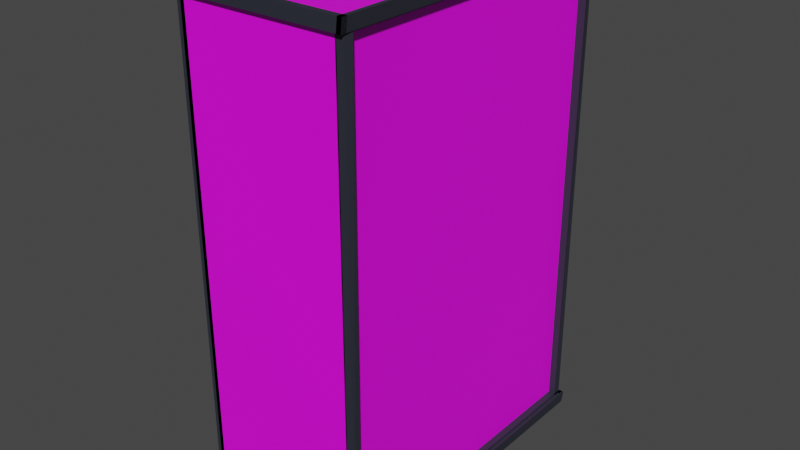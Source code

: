 # Source: red_house.blend  (saved by Blender 3.5.10; exported with 4.5.12 LTS)
import bpy
from mathutils import Matrix  # noqa: F401  (used for matrix-valued properties, if any)

bpy.ops.wm.read_factory_settings(use_empty=True)
scene = bpy.context.scene
scene.name = 'Scene'

# ---- images (referenced by path relative to the original .blend; pixels are not part of the script)
import os
ASSET_DIR = os.environ.get("B2B_ASSET_DIR", "")  # directory of the original .blend (textures are referenced by path, not embedded)
HERE = os.path.dirname(os.path.abspath(__file__))  # packed textures are extracted next to this script under _unpacked/

def load_image(name, relpath, width, height, colorspace="sRGB"):
    """Load a texture the original file referenced (path relative to the .blend, or extracted next to this script)."""
    p = next((c for c in (os.path.join(HERE, relpath), os.path.join(ASSET_DIR, relpath)) if relpath and os.path.exists(c)), "")
    if p:
        img = bpy.data.images.load(p, check_existing=True)
        img.name = name
    else:  # same state as the original file: an image datablock whose file is absent (Cycles renders it pink)
        img = bpy.data.images.new(name, width, height)
        img.source = "FILE"
        img.filepath = "//" + (relpath or name)
    img.colorspace_settings.name = colorspace
    return img
img_red_house_001 = load_image('red house.001', 'red house.png', 1024, 1024, 'sRGB')

# ---- materials (node trees are filled in below, after node groups)
mat_red_house = bpy.data.materials.new('red house')
mat_borders = bpy.data.materials.new('borders')

# ---- material node trees
mat_red_house.use_nodes = True; mat_red_house.node_tree.nodes.clear()
_N = mat_red_house.node_tree.nodes; _L = mat_red_house.node_tree.links
n0 = _N.new('ShaderNodeBsdfPrincipled'); n0.name = 'Principled BSDF'; n0.location = (10, 300)
n0.distribution = 'GGX'
n0.subsurface_method = 'RANDOM_WALK_SKIN'
n0.inputs[3].default_value = 1.45
n0.inputs[27].default_value = (0.0, 0.0, 0.0, 1.0)
n0.inputs[28].default_value = 1.0
n1 = _N.new('ShaderNodeOutputMaterial'); n1.name = 'Material Output'; n1.location = (300, 300)
n2 = _N.new('ShaderNodeTexImage'); n2.name = 'Image Texture'; n2.location = (-361, 132)
n2.image = img_red_house_001
_L.new(n0.outputs[0], n1.inputs[0])
_L.new(n2.outputs[0], n0.inputs[0])
n1.is_active_output = True
mat_borders.use_nodes = True; mat_borders.node_tree.nodes.clear()
_N = mat_borders.node_tree.nodes; _L = mat_borders.node_tree.links
n0 = _N.new('ShaderNodeBsdfPrincipled'); n0.name = 'Principled BSDF'; n0.location = (10, 300)
n0.distribution = 'GGX'
n0.subsurface_method = 'RANDOM_WALK_SKIN'
n0.inputs[0].default_value = (0.02624, 0.02843, 0.04231, 1.0)
n0.inputs[3].default_value = 1.45
n0.inputs[27].default_value = (0.0, 0.0, 0.0, 1.0)
n0.inputs[28].default_value = 1.0
n1 = _N.new('ShaderNodeOutputMaterial'); n1.name = 'Material Output'; n1.location = (300, 300)
_L.new(n0.outputs[0], n1.inputs[0])
n1.is_active_output = True

# ---- world
world_world = bpy.data.worlds.new('World'); scene.world = world_world
world_world.use_nodes = True; world_world.node_tree.nodes.clear()
_N = world_world.node_tree.nodes; _L = world_world.node_tree.links
n0 = _N.new('ShaderNodeOutputWorld'); n0.name = 'World Output'; n0.location = (300, 300)
n1 = _N.new('ShaderNodeBackground'); n1.name = 'Background'; n1.location = (10, 300)
n1.inputs[0].default_value = (0.05088, 0.05088, 0.05088, 1.0)
_L.new(n1.outputs[0], n0.inputs[0])
n0.is_active_output = True
world_world.color = (0.05088, 0.05088, 0.05088)
world_world.use_sun_shadow = False
world_world.sun_shadow_jitter_overblur = 0.0

# ---- meshes
me_cube_012 = bpy.data.meshes.new('Cube.012')
me_cube_012.from_pydata([(-1.047, -0.9976, 1.026), (1.131, -0.9976, 1.026), (-1.047, -1.032, 1.026), (-1.047, -0.9976, 0.9723), (1.113, -0.9976, 0.9723), (-1.047, -1.032, 0.9723), (1.113, -1.032, 0.9723), (1.131, -1.032, 1.026), (-1.047, -1.032, 1.026), (-1.047, 1.025, 1.026), (-0.9934, -1.032, 1.026), (-1.047, -1.032, 0.9723), (-1.047, 1.025, 0.9723), (-0.9934, -1.032, 0.9723), (-0.9934, 1.025, 0.9723), (-0.9934, 1.025, 1.026), (-1.047, 1.025, 1.026), (1.113, 1.025, 1.026), (-1.047, 0.9911, 1.026), (-1.047, 1.025, 0.9723), (1.113, 1.025, 0.9723), (-1.047, 0.9911, 0.9723), (1.113, 0.9911, 0.9723), (1.113, 0.9911, 1.026), (1.077, -1.032, 1.026), (1.077, 1.025, 1.026), (1.131, -1.032, 1.026), (1.059, -1.032, 0.9723), (1.059, 1.025, 0.9723), (1.113, -1.032, 0.9723), (1.113, 1.025, 0.9723), (1.131, 1.025, 1.026), (-1.0, -1.0, 1.002), (-1.0, -1.0, 3.002), (-1.0, 1.0, 1.002), (-1.0, 1.0, 3.002), (1.0, -1.0, 1.002), (1.0, -1.0, 3.002), (1.0, 1.0, 1.002), (1.0, 1.0, 3.002), (0.9872, -1.0, 3.002), (0.9872, -1.0, 1.002), (1.005, -0.95, 3.002), (1.087, -1.0, 3.002), (1.087, -1.0, 1.002), (1.105, -0.95, 3.002), (1.087, -0.95, 1.002), (0.9872, -0.95, 1.002), (0.9872, -0.9999, 1.002), (0.9872, 1.0, 1.002), (0.9872, -0.9999, 1.035), (1.087, -0.9999, 1.002), (1.087, 1.0, 1.002), (1.087, -0.9999, 1.035), (1.087, 1.0, 1.035), (0.9872, 1.0, 1.035), (1.005, 0.9499, 3.002), (0.9872, 0.9499, 1.002), (0.9872, 0.9999, 3.002), (1.105, 0.9499, 3.002), (1.087, 0.9499, 1.002), (1.087, 0.9999, 3.002), (1.087, 0.9999, 1.002), (0.9872, 0.9999, 1.002), (0.9872, -0.9999, 2.969), (0.9872, 1.0, 2.969), (1.005, -0.9999, 3.002), (1.087, -0.9999, 2.969), (1.087, 1.0, 2.969), (1.105, -0.9999, 3.002), (1.105, 1.0, 3.002), (1.005, 1.0, 3.002), (-1.047, -0.9976, 3.028), (1.131, -0.9976, 3.028), (-1.047, -1.032, 3.028), (-1.047, -0.9976, 2.975), (1.113, -0.9976, 2.975), (-1.047, -1.032, 2.975), (1.113, -1.032, 2.975), (1.131, -1.032, 3.028), (-1.047, -1.032, 3.028), (-1.047, 1.025, 3.028), (-0.9934, -1.032, 3.028), (-1.047, -1.032, 2.975), (-1.047, 1.025, 2.975), (-0.9934, -1.032, 2.975), (-0.9934, 1.025, 2.975), (-0.9934, 1.025, 3.028), (-1.047, 1.025, 3.028), (1.113, 1.025, 3.028), (-1.047, 0.9911, 3.028), (-1.047, 1.025, 2.975), (1.113, 1.025, 2.975), (-1.047, 0.9911, 2.975), (1.113, 0.9911, 2.975), (1.113, 0.9911, 3.028), (1.077, -1.032, 3.028), (1.077, 1.025, 3.028), (1.131, -1.032, 3.028), (1.059, -1.032, 2.975), (1.059, 1.025, 2.975), (1.113, -1.032, 2.975), (1.113, 1.025, 2.975), (1.131, 1.025, 3.028), (-1.047, -1.0, 3.002), (-1.047, -1.0, 1.002), (-1.029, -0.95, 3.002), (-0.9473, -1.0, 3.002), (-0.9473, -1.0, 1.002), (-0.929, -0.95, 3.002), (-0.9473, -0.95, 1.002), (-1.047, -0.95, 1.002), (-1.047, -0.9999, 1.002), (-1.047, 1.0, 1.002), (-1.047, -0.9999, 1.035), (-0.9473, -0.9999, 1.002), (-0.9473, 1.0, 1.002), (-0.9473, -0.9999, 1.035), (-0.9473, 1.0, 1.035), (-1.047, 1.0, 1.035), (-1.029, 0.9499, 3.002), (-1.047, 0.9499, 1.002), (-1.047, 0.9999, 3.002), (-0.929, 0.9499, 3.002), (-0.9473, 0.9499, 1.002), (-0.9473, 0.9999, 3.002), (-0.9473, 0.9999, 1.002), (-1.047, 0.9999, 1.002)], [], [(1, 4, 3, 0), (0, 2, 7, 1), (3, 5, 2, 0), (4, 6, 5, 3), (6, 7, 2, 5), (1, 7, 6, 4), (9, 12, 11, 8), (8, 10, 15, 9), (11, 13, 10, 8), (12, 14, 13, 11), (14, 15, 10, 13), (9, 15, 14, 12), (17, 20, 19, 16), (16, 18, 23, 17), (19, 21, 18, 16), (20, 22, 21, 19), (22, 23, 18, 21), (17, 23, 22, 20), (25, 28, 27, 24), (24, 26, 31, 25), (27, 29, 26, 24), (28, 30, 29, 27), (30, 31, 26, 29), (25, 31, 30, 28), (32, 33, 35, 34), (34, 35, 39, 38), (38, 39, 37, 36), (36, 37, 33, 32), (34, 38, 36, 32), (39, 35, 33, 37), (41, 44, 43, 40), (40, 42, 47, 41), (43, 45, 42, 40), (44, 46, 45, 43), (46, 47, 42, 45), (41, 47, 46, 44), (49, 52, 51, 48), (48, 50, 55, 49), (51, 53, 50, 48), (52, 54, 53, 51), (54, 55, 50, 53), (49, 55, 54, 52), (57, 60, 59, 56), (56, 58, 63, 57), (59, 61, 58, 56), (60, 62, 61, 59), (62, 63, 58, 61), (57, 63, 62, 60), (65, 68, 67, 64), (64, 66, 71, 65), (67, 69, 66, 64), (68, 70, 69, 67), (70, 71, 66, 69), (65, 71, 70, 68), (73, 76, 75, 72), (72, 74, 79, 73), (75, 77, 74, 72), (76, 78, 77, 75), (78, 79, 74, 77), (73, 79, 78, 76), (81, 84, 83, 80), (80, 82, 87, 81), (83, 85, 82, 80), (84, 86, 85, 83), (86, 87, 82, 85), (81, 87, 86, 84), (89, 92, 91, 88), (88, 90, 95, 89), (91, 93, 90, 88), (92, 94, 93, 91), (94, 95, 90, 93), (89, 95, 94, 92), (97, 100, 99, 96), (96, 98, 103, 97), (99, 101, 98, 96), (100, 102, 101, 99), (102, 103, 98, 101), (97, 103, 102, 100), (105, 108, 107, 104), (104, 106, 111, 105), (107, 109, 106, 104), (108, 110, 109, 107), (110, 111, 106, 109), (105, 111, 110, 108), (113, 116, 115, 112), (112, 114, 119, 113), (115, 117, 114, 112), (116, 118, 117, 115), (118, 119, 114, 117), (113, 119, 118, 116), (121, 124, 123, 120), (120, 122, 127, 121), (123, 125, 122, 120), (124, 126, 125, 123), (126, 127, 122, 125), (121, 127, 126, 124)])
me_cube_012.polygons.foreach_set('material_index', [1, 1, 1, 1, 1, 1, 1, 1, 1, 1, 1, 1, 1, 1, 1, 1, 1, 1, 1, 1, 1, 1, 1, 1, 0, 0, 0, 0, 0, 0, 1, 1, 1, 1, 1, 1, 1, 1, 1, 1, 1, 1, 1, 1, 1, 1, 1, 1, 1, 1, 1, 1, 1, 1, 1, 1, 1, 1, 1, 1, 1, 1, 1, 1, 1, 1, 1, 1, 1, 1, 1, 1, 1, 1, 1, 1, 1, 1, 1, 1, 1, 1, 1, 1, 1, 1, 1, 1, 1, 1, 1, 1, 1, 1, 1, 1])
_uv = me_cube_012.uv_layers.new(name='UVMap')
_uv.uv.foreach_set('vector', [0.5046, 0.1744, 0.5015, 0.1744, 0.5015, 0.1714, 0.5046, 0.1714, 0.5015, 0.1806, 0.4985, 0.1806, 0.4985, 0.1775, 0.5015, 0.1775, 0.5015, 0.1714, 0.4985, 0.1714, 0.4985, 0.1683, 0.5015, 0.1683, 0.5015, 0.1744, 0.4985, 0.1744, 0.4985, 0.1714, 0.5015, 0.1714, 0.4985, 0.1744, 0.4954, 0.1744, 0.4954, 0.1714, 0.4985, 0.1714, 0.5015, 0.1775, 0.4985, 0.1775, 0.4985, 0.1744, 0.5015, 0.1744, 0.5046, 0.1744, 0.5015, 0.1744, 0.5015, 0.1714, 0.5046, 0.1714, 0.5015, 0.1806, 0.4985, 0.1806, 0.4985, 0.1775, 0.5015, 0.1775, 0.5015, 0.1714, 0.4985, 0.1714, 0.4985, 0.1683, 0.5015, 0.1683, 0.5015, 0.1744, 0.4985, 0.1744, 0.4985, 0.1714, 0.5015, 0.1714, 0.4985, 0.1744, 0.4954, 0.1744, 0.4954, 0.1714, 0.4985, 0.1714, 0.5015, 0.1775, 0.4985, 0.1775, 0.4985, 0.1744, 0.5015, 0.1744, 0.5046, 0.1744, 0.5015, 0.1744, 0.5015, 0.1714, 0.5046, 0.1714, 0.5015, 0.1806, 0.4985, 0.1806, 0.4985, 0.1775, 0.5015, 0.1775, 0.5015, 0.1714, 0.4985, 0.1714, 0.4985, 0.1683, 0.5015, 0.1683, 0.5015, 0.1744, 0.4985, 0.1744, 0.4985, 0.1714, 0.5015, 0.1714, 0.4985, 0.1744, 0.4954, 0.1744, 0.4954, 0.1714, 0.4985, 0.1714, 0.5015, 0.1775, 0.4985, 0.1775, 0.4985, 0.1744, 0.5015, 0.1744, 0.5046, 0.1744, 0.5015, 0.1744, 0.5015, 0.1714, 0.5046, 0.1714, 0.5015, 0.1806, 0.4985, 0.1806, 0.4985, 0.1775, 0.5015, 0.1775, 0.5015, 0.1714, 0.4985, 0.1714, 0.4985, 0.1683, 0.5015, 0.1683, 0.5015, 0.1744, 0.4985, 0.1744, 0.4985, 0.1714, 0.5015, 0.1714, 0.4985, 0.1744, 0.4954, 0.1744, 0.4954, 0.1714, 0.4985, 0.1714, 0.5015, 0.1775, 0.4985, 0.1775, 0.4985, 0.1744, 0.5015, 0.1744, 0.375, 0.0, 0.625, 0.0, 0.625, 0.25, 0.375, 0.25, 0.5298, 0.9935, 0.5298, 0.003197, 0.996, 0.003197, 0.996, 0.9935, 0.0001725, 1.001, 0.001338, 0.001305, 0.4797, -0.001589, 0.4786, 0.9982, 0.5248, 0.9971, 0.5248, 0.007009, 0.9967, 0.007009, 0.9967, 0.9971, 0.125, 0.5, 0.375, 0.5, 0.375, 0.75, 0.125, 0.75, 0.4973, 0.1734, 0.4966, 0.1734, 0.4966, 0.1727, 0.4973, 0.1727, 0.5046, 0.1744, 0.5015, 0.1744, 0.5015, 0.1714, 0.5046, 0.1714, 0.5015, 0.1806, 0.4985, 0.1806, 0.4985, 0.1775, 0.5015, 0.1775, 0.5015, 0.1714, 0.4985, 0.1714, 0.4985, 0.1683, 0.5015, 0.1683, 0.5015, 0.1744, 0.4985, 0.1744, 0.4985, 0.1714, 0.5015, 0.1714, 0.4985, 0.1744, 0.4954, 0.1744, 0.4954, 0.1714, 0.4985, 0.1714, 0.5015, 0.1775, 0.4985, 0.1775, 0.4985, 0.1744, 0.5015, 0.1744, 0.5046, 0.1744, 0.5015, 0.1744, 0.5015, 0.1714, 0.5046, 0.1714, 0.5015, 0.1806, 0.4985, 0.1806, 0.4985, 0.1775, 0.5015, 0.1775, 0.5015, 0.1714, 0.4985, 0.1714, 0.4985, 0.1683, 0.5015, 0.1683, 0.5015, 0.1744, 0.4985, 0.1744, 0.4985, 0.1714, 0.5015, 0.1714, 0.4985, 0.1744, 0.4954, 0.1744, 0.4954, 0.1714, 0.4985, 0.1714, 0.5015, 0.1775, 0.4985, 0.1775, 0.4985, 0.1744, 0.5015, 0.1744, 0.5046, 0.1744, 0.5015, 0.1744, 0.5015, 0.1714, 0.5046, 0.1714, 0.5015, 0.1806, 0.4985, 0.1806, 0.4985, 0.1775, 0.5015, 0.1775, 0.5015, 0.1714, 0.4985, 0.1714, 0.4985, 0.1683, 0.5015, 0.1683, 0.5015, 0.1744, 0.4985, 0.1744, 0.4985, 0.1714, 0.5015, 0.1714, 0.4985, 0.1744, 0.4954, 0.1744, 0.4954, 0.1714, 0.4985, 0.1714, 0.5015, 0.1775, 0.4985, 0.1775, 0.4985, 0.1744, 0.5015, 0.1744, 0.5046, 0.1744, 0.5015, 0.1744, 0.5015, 0.1714, 0.5046, 0.1714, 0.5015, 0.1806, 0.4985, 0.1806, 0.4985, 0.1775, 0.5015, 0.1775, 0.5015, 0.1714, 0.4985, 0.1714, 0.4985, 0.1683, 0.5015, 0.1683, 0.5015, 0.1744, 0.4985, 0.1744, 0.4985, 0.1714, 0.5015, 0.1714, 0.4985, 0.1744, 0.4954, 0.1744, 0.4954, 0.1714, 0.4985, 0.1714, 0.5015, 0.1775, 0.4985, 0.1775, 0.4985, 0.1744, 0.5015, 0.1744, 0.5046, 0.1744, 0.5015, 0.1744, 0.5015, 0.1714, 0.5046, 0.1714, 0.5015, 0.1806, 0.4985, 0.1806, 0.4985, 0.1775, 0.5015, 0.1775, 0.5015, 0.1714, 0.4985, 0.1714, 0.4985, 0.1683, 0.5015, 0.1683, 0.5015, 0.1744, 0.4985, 0.1744, 0.4985, 0.1714, 0.5015, 0.1714, 0.4985, 0.1744, 0.4954, 0.1744, 0.4954, 0.1714, 0.4985, 0.1714, 0.5015, 0.1775, 0.4985, 0.1775, 0.4985, 0.1744, 0.5015, 0.1744, 0.5046, 0.1744, 0.5015, 0.1744, 0.5015, 0.1714, 0.5046, 0.1714, 0.5015, 0.1806, 0.4985, 0.1806, 0.4985, 0.1775, 0.5015, 0.1775, 0.5015, 0.1714, 0.4985, 0.1714, 0.4985, 0.1683, 0.5015, 0.1683, 0.5015, 0.1744, 0.4985, 0.1744, 0.4985, 0.1714, 0.5015, 0.1714, 0.4985, 0.1744, 0.4954, 0.1744, 0.4954, 0.1714, 0.4985, 0.1714, 0.5015, 0.1775, 0.4985, 0.1775, 0.4985, 0.1744, 0.5015, 0.1744, 0.5046, 0.1744, 0.5015, 0.1744, 0.5015, 0.1714, 0.5046, 0.1714, 0.5015, 0.1806, 0.4985, 0.1806, 0.4985, 0.1775, 0.5015, 0.1775, 0.5015, 0.1714, 0.4985, 0.1714, 0.4985, 0.1683, 0.5015, 0.1683, 0.5015, 0.1744, 0.4985, 0.1744, 0.4985, 0.1714, 0.5015, 0.1714, 0.4985, 0.1744, 0.4954, 0.1744, 0.4954, 0.1714, 0.4985, 0.1714, 0.5015, 0.1775, 0.4985, 0.1775, 0.4985, 0.1744, 0.5015, 0.1744, 0.5046, 0.1744, 0.5015, 0.1744, 0.5015, 0.1714, 0.5046, 0.1714, 0.5015, 0.1806, 0.4985, 0.1806, 0.4985, 0.1775, 0.5015, 0.1775, 0.5015, 0.1714, 0.4985, 0.1714, 0.4985, 0.1683, 0.5015, 0.1683, 0.5015, 0.1744, 0.4985, 0.1744, 0.4985, 0.1714, 0.5015, 0.1714, 0.4985, 0.1744, 0.4954, 0.1744, 0.4954, 0.1714, 0.4985, 0.1714, 0.5015, 0.1775, 0.4985, 0.1775, 0.4985, 0.1744, 0.5015, 0.1744, 0.5046, 0.1744, 0.5015, 0.1744, 0.5015, 0.1714, 0.5046, 0.1714, 0.5015, 0.1806, 0.4985, 0.1806, 0.4985, 0.1775, 0.5015, 0.1775, 0.5015, 0.1714, 0.4985, 0.1714, 0.4985, 0.1683, 0.5015, 0.1683, 0.5015, 0.1744, 0.4985, 0.1744, 0.4985, 0.1714, 0.5015, 0.1714, 0.4985, 0.1744, 0.4954, 0.1744, 0.4954, 0.1714, 0.4985, 0.1714, 0.5015, 0.1775, 0.4985, 0.1775, 0.4985, 0.1744, 0.5015, 0.1744, 0.5046, 0.1744, 0.5015, 0.1744, 0.5015, 0.1714, 0.5046, 0.1714, 0.5015, 0.1806, 0.4985, 0.1806, 0.4985, 0.1775, 0.5015, 0.1775, 0.5015, 0.1714, 0.4985, 0.1714, 0.4985, 0.1683, 0.5015, 0.1683, 0.5015, 0.1744, 0.4985, 0.1744, 0.4985, 0.1714, 0.5015, 0.1714, 0.4985, 0.1744, 0.4954, 0.1744, 0.4954, 0.1714, 0.4985, 0.1714, 0.5015, 0.1775, 0.4985, 0.1775, 0.4985, 0.1744, 0.5015, 0.1744, 0.5046, 0.1744, 0.5015, 0.1744, 0.5015, 0.1714, 0.5046, 0.1714, 0.5015, 0.1806, 0.4985, 0.1806, 0.4985, 0.1775, 0.5015, 0.1775, 0.5015, 0.1714, 0.4985, 0.1714, 0.4985, 0.1683, 0.5015, 0.1683, 0.5015, 0.1744, 0.4985, 0.1744, 0.4985, 0.1714, 0.5015, 0.1714, 0.4985, 0.1744, 0.4954, 0.1744, 0.4954, 0.1714, 0.4985, 0.1714, 0.5015, 0.1775, 0.4985, 0.1775, 0.4985, 0.1744, 0.5015, 0.1744])
me_cube_012.materials.append(mat_red_house)
me_cube_012.materials.append(mat_borders)
me_cube_012.update()

# ---- objects
ob_cube_006 = bpy.data.objects.new('Cube.006', me_cube_012)

# ---- transforms, parenting, visibility, modifiers, constraints
ob_cube_006.location = (1.8, 18.55, -4.238)
ob_cube_006.scale = (1.0, 2.0, 3.0)

# ---- collection membership
scene.collection.objects.link(ob_cube_006)

# ---- scene / render settings (as saved in the file)
scene.frame_start = 0; scene.frame_end = 250; scene.frame_set(0)
scene.render.engine = 'CYCLES'
scene.cycles.sampling_pattern = 'TABULATED_SOBOL'
scene.cycles.bake_type = 'DIFFUSE'
scene.view_settings.view_transform = 'Filmic'
bpy.context.view_layer.update()

# ---- added for rendering (the .blend has no active camera and no usable light): camera, sun
cam_auto = bpy.data.cameras.new('AutoCamera')
cam_auto.lens = 50.0
cam_auto.sensor_width = 36.0
cam_auto.clip_end = 1000.0
ob_auto_camera = bpy.data.objects.new('AutoCamera', cam_auto)
scene.collection.objects.link(ob_auto_camera)
ob_auto_camera.location = (8.99077, 9.96204, 7.48164)
ob_auto_camera.rotation_euler = (1.09748, -7.21219e-08, 0.694738)
scene.camera = ob_auto_camera
light_auto_sun = bpy.data.lights.new('AutoSun', 'SUN')
light_auto_sun.energy = 3.0
light_auto_sun.angle = 0.0523599
ob_auto_sun = bpy.data.objects.new('AutoSun', light_auto_sun)
scene.collection.objects.link(ob_auto_sun)
ob_auto_sun.rotation_euler = (0.872665, 0.174533, 0.523599)
bpy.context.view_layer.update()
